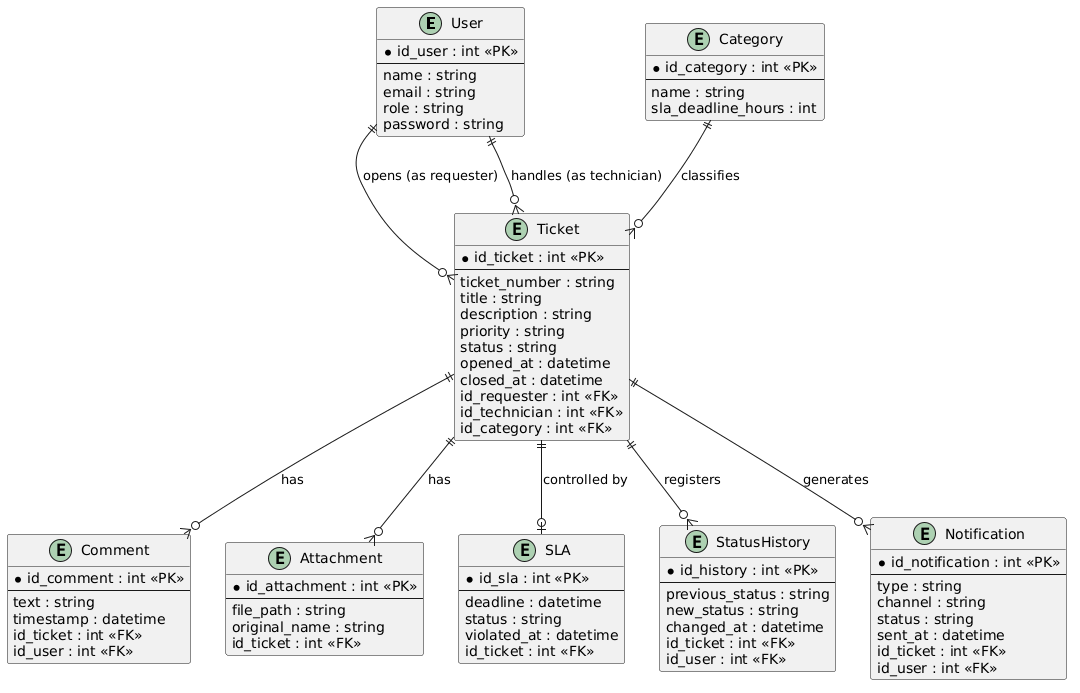

The diagram above was rendered by PlantUML. Its source (embedded in the PNG):
@startuml
entity "User" as user {
  * id_user : int <<PK>>
  --
  name : string
  email : string
  role : string
  password : string
}

entity "Category" as category {
  * id_category : int <<PK>>
  --
  name : string
  sla_deadline_hours : int
}

entity "Ticket" as ticket {
  * id_ticket : int <<PK>>
  --
  ticket_number : string
  title : string
  description : string
  priority : string
  status : string
  opened_at : datetime
  closed_at : datetime
  id_requester : int <<FK>>
  id_technician : int <<FK>>
  id_category : int <<FK>>
}

entity "Comment" as comment {
  * id_comment : int <<PK>>
  --
  text : string
  timestamp : datetime
  id_ticket : int <<FK>>
  id_user : int <<FK>>
}

entity "Attachment" as attachment {
  * id_attachment : int <<PK>>
  --
  file_path : string
  original_name : string
  id_ticket : int <<FK>>
}

entity "SLA" as sla {
  * id_sla : int <<PK>>
  --
  deadline : datetime
  status : string
  violated_at : datetime
  id_ticket : int <<FK>>
}

entity "StatusHistory" as status_history {
  * id_history : int <<PK>>
  --
  previous_status : string
  new_status : string
  changed_at : datetime
  id_ticket : int <<FK>>
  id_user : int <<FK>>
}

entity "Notification" as notification {
  * id_notification : int <<PK>>
  --
  type : string
  channel : string
  status : string
  sent_at : datetime
  id_ticket : int <<FK>>
  id_user : int <<FK>>
}

user ||--o{ ticket : "opens (as requester)"
user ||--o{ ticket : "handles (as technician)"
category ||--o{ ticket : classifies
ticket ||--o{ comment : has
ticket ||--o{ attachment : has
ticket ||--o| sla : "controlled by"
ticket ||--o{ status_history : registers
ticket ||--o{ notification : generates
@enduml